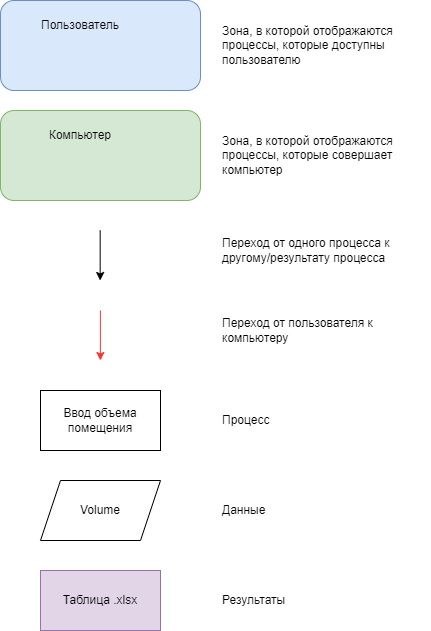

The diagram above was exported from draw.io. Its source (the exported page's mxGraphModel, read from the mxfile embedded in the PNG):
<mxGraphModel dx="1434" dy="791" grid="1" gridSize="10" guides="1" tooltips="1" connect="1" arrows="1" fold="1" page="1" pageScale="1" pageWidth="850" pageHeight="1100" math="0" shadow="0">
  <root>
    <mxCell id="0" />
    <mxCell id="1" parent="0" />
    <mxCell id="VOhY-E_XpnsrZ_vjXfLS-4" value="" style="rounded=1;whiteSpace=wrap;html=1;fillColor=#d5e8d4;strokeColor=#82b366;" parent="1" vertex="1">
      <mxGeometry x="30" y="120" width="200" height="90" as="geometry" />
    </mxCell>
    <mxCell id="VOhY-E_XpnsrZ_vjXfLS-3" value="" style="rounded=1;whiteSpace=wrap;html=1;fillColor=#dae8fc;strokeColor=#6c8ebf;" parent="1" vertex="1">
      <mxGeometry x="30" y="10" width="200" height="90" as="geometry" />
    </mxCell>
    <mxCell id="cwzScOiN5eSgSspltG18-11" value="" style="edgeStyle=orthogonalEdgeStyle;rounded=0;orthogonalLoop=1;jettySize=auto;html=1;strokeColor=#FF3333;" parent="1" edge="1">
      <mxGeometry relative="1" as="geometry">
        <mxPoint x="129.9" y="320" as="sourcePoint" />
        <mxPoint x="129.9" y="370" as="targetPoint" />
      </mxGeometry>
    </mxCell>
    <mxCell id="cwzScOiN5eSgSspltG18-3" value="Ввод объема помещения" style="rounded=0;whiteSpace=wrap;html=1;" parent="1" vertex="1">
      <mxGeometry x="70" y="400" width="120" height="60" as="geometry" />
    </mxCell>
    <mxCell id="cwzScOiN5eSgSspltG18-14" style="edgeStyle=orthogonalEdgeStyle;rounded=0;orthogonalLoop=1;jettySize=auto;html=1;" parent="1" edge="1">
      <mxGeometry relative="1" as="geometry">
        <mxPoint x="129.66" y="240" as="sourcePoint" />
        <mxPoint x="129.66" y="290" as="targetPoint" />
      </mxGeometry>
    </mxCell>
    <mxCell id="cwzScOiN5eSgSspltG18-10" value="Volume" style="shape=parallelogram;perimeter=parallelogramPerimeter;whiteSpace=wrap;html=1;fixedSize=1;" parent="1" vertex="1">
      <mxGeometry x="70" y="490" width="120" height="60" as="geometry" />
    </mxCell>
    <mxCell id="cwzScOiN5eSgSspltG18-16" value="Пользователь" style="text;html=1;strokeColor=none;fillColor=none;align=center;verticalAlign=middle;whiteSpace=wrap;rounded=0;" parent="1" vertex="1">
      <mxGeometry x="50" y="20" width="120" height="30" as="geometry" />
    </mxCell>
    <mxCell id="cwzScOiN5eSgSspltG18-17" value="Компьютер" style="text;html=1;strokeColor=none;fillColor=none;align=center;verticalAlign=middle;whiteSpace=wrap;rounded=0;" parent="1" vertex="1">
      <mxGeometry x="50" y="130" width="120" height="30" as="geometry" />
    </mxCell>
    <mxCell id="j96_4dVBtbphcz-ZeoYm-1" value="Зона, в которой отображаются процессы, которые доступны пользователю" style="text;html=1;strokeColor=none;fillColor=none;align=left;verticalAlign=middle;whiteSpace=wrap;rounded=0;" parent="1" vertex="1">
      <mxGeometry x="250" y="10" width="210" height="90" as="geometry" />
    </mxCell>
    <mxCell id="j96_4dVBtbphcz-ZeoYm-2" value="Зона, в которой отображаются процессы, которые совершает компьютер" style="text;html=1;strokeColor=none;fillColor=none;align=left;verticalAlign=middle;whiteSpace=wrap;rounded=0;" parent="1" vertex="1">
      <mxGeometry x="250" y="120" width="210" height="90" as="geometry" />
    </mxCell>
    <mxCell id="j96_4dVBtbphcz-ZeoYm-3" value="Переход от одного процесса к другому/результату процесса" style="text;html=1;strokeColor=none;fillColor=none;align=left;verticalAlign=middle;whiteSpace=wrap;rounded=0;" parent="1" vertex="1">
      <mxGeometry x="250" y="230" width="210" height="60" as="geometry" />
    </mxCell>
    <mxCell id="j96_4dVBtbphcz-ZeoYm-4" value="Переход от пользователя к компьютеру" style="text;html=1;strokeColor=none;fillColor=none;align=left;verticalAlign=middle;whiteSpace=wrap;rounded=0;" parent="1" vertex="1">
      <mxGeometry x="250" y="310" width="210" height="60" as="geometry" />
    </mxCell>
    <mxCell id="j96_4dVBtbphcz-ZeoYm-5" value="Процесс" style="text;html=1;strokeColor=none;fillColor=none;align=left;verticalAlign=middle;whiteSpace=wrap;rounded=0;" parent="1" vertex="1">
      <mxGeometry x="250" y="400" width="210" height="60" as="geometry" />
    </mxCell>
    <mxCell id="j96_4dVBtbphcz-ZeoYm-6" value="Данные" style="text;html=1;strokeColor=none;fillColor=none;align=left;verticalAlign=middle;whiteSpace=wrap;rounded=0;" parent="1" vertex="1">
      <mxGeometry x="250" y="490" width="210" height="60" as="geometry" />
    </mxCell>
    <mxCell id="EZEPXLtAuhXXaEsgy3dP-1" value="Таблица .xlsx" style="rounded=0;whiteSpace=wrap;html=1;fillColor=#e1d5e7;strokeColor=#9673a6;" vertex="1" parent="1">
      <mxGeometry x="70" y="580" width="120" height="60" as="geometry" />
    </mxCell>
    <mxCell id="EZEPXLtAuhXXaEsgy3dP-2" value="Результаты" style="text;html=1;strokeColor=none;fillColor=none;align=left;verticalAlign=middle;whiteSpace=wrap;rounded=0;" vertex="1" parent="1">
      <mxGeometry x="250" y="580" width="210" height="60" as="geometry" />
    </mxCell>
  </root>
</mxGraphModel>